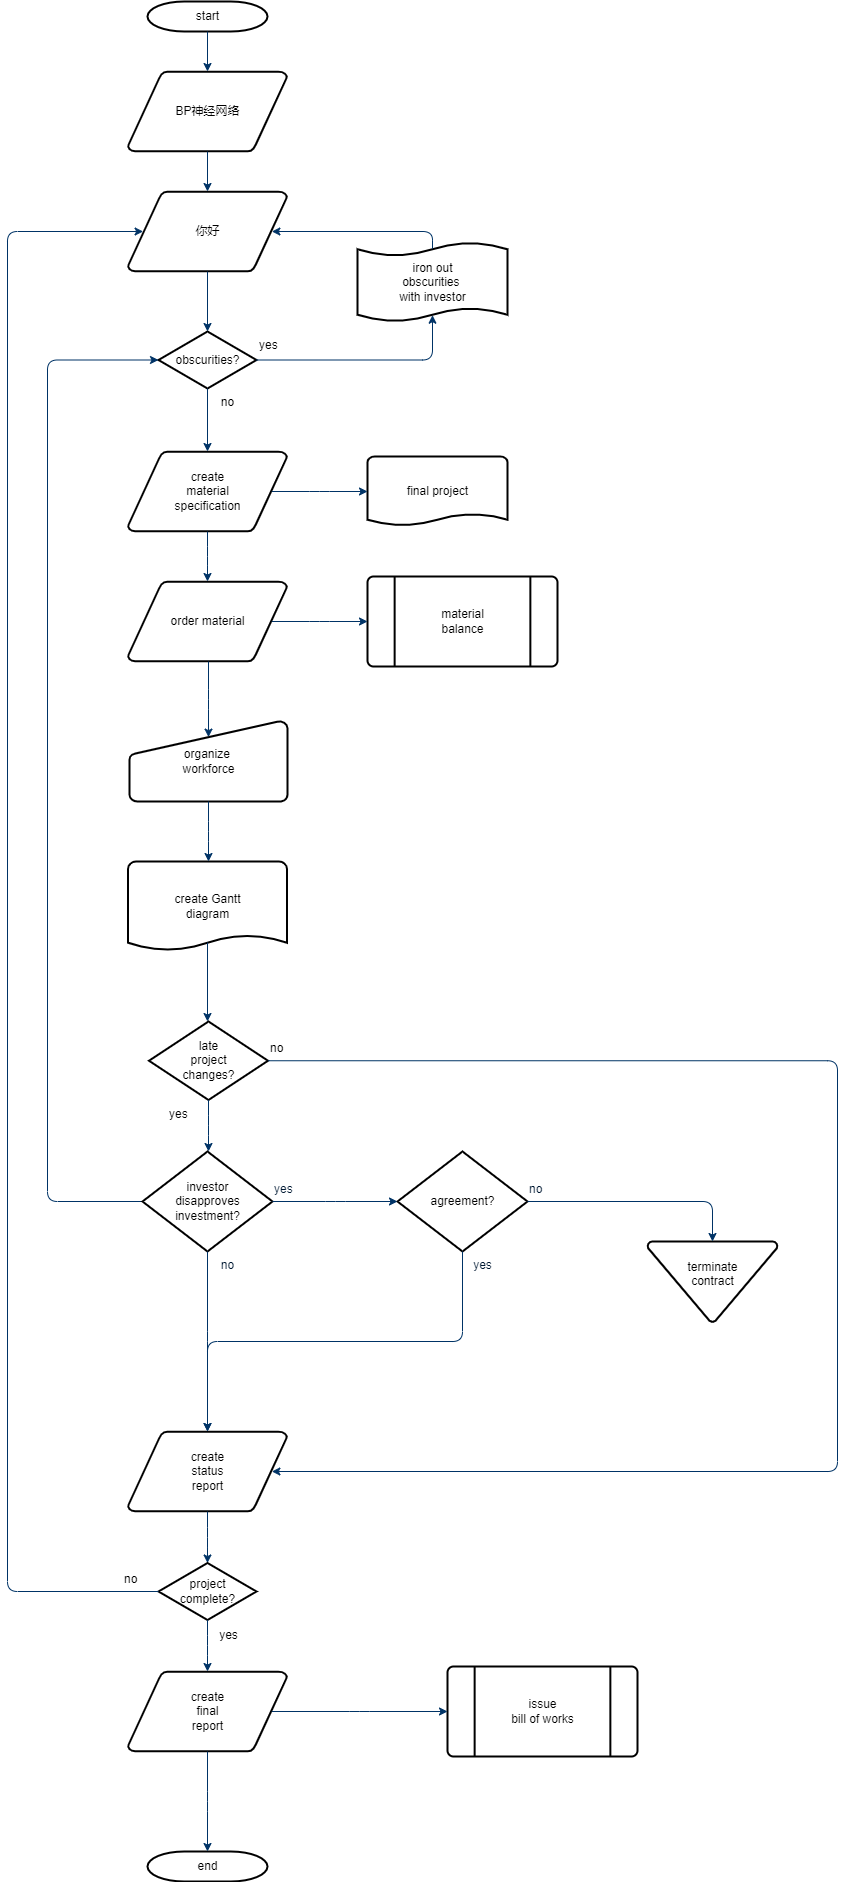

The diagram above was exported from draw.io. Its source (the exported page's mxGraphModel, read from the mxfile embedded in the PNG):
<mxGraphModel dx="880" dy="525" grid="1" gridSize="10" guides="1" tooltips="1" connect="1" arrows="1" fold="1" page="1" pageScale="1" pageWidth="1169" pageHeight="827" background="none" math="0" shadow="0">
  <root>
    <mxCell id="0" />
    <mxCell id="1" parent="0" />
    <mxCell id="2" value="start" style="shape=mxgraph.flowchart.terminator;strokeWidth=2;gradientColor=none;gradientDirection=north;fontStyle=0;html=1;" parent="1" vertex="1">
      <mxGeometry x="260" y="60" width="120" height="30" as="geometry" />
    </mxCell>
    <mxCell id="3" value="BP神经网络" style="shape=mxgraph.flowchart.data;strokeWidth=2;gradientColor=none;gradientDirection=north;fontStyle=0;html=1;" parent="1" vertex="1">
      <mxGeometry x="240.5" y="130" width="159" height="80" as="geometry" />
    </mxCell>
    <mxCell id="4" value="create&#10;material&#10;specification" style="shape=mxgraph.flowchart.data;strokeWidth=2;gradientColor=none;gradientDirection=north;fontStyle=0;html=1;" parent="1" vertex="1">
      <mxGeometry x="240.5" y="510" width="159" height="80" as="geometry" />
    </mxCell>
    <mxCell id="5" value="你好" style="shape=mxgraph.flowchart.data;strokeWidth=2;gradientColor=none;gradientDirection=north;fontStyle=0;html=1;" parent="1" vertex="1">
      <mxGeometry x="240.5" y="250" width="159" height="80" as="geometry" />
    </mxCell>
    <mxCell id="6" value="obscurities?" style="shape=mxgraph.flowchart.decision;strokeWidth=2;gradientColor=none;gradientDirection=north;fontStyle=0;html=1;" parent="1" vertex="1">
      <mxGeometry x="271" y="390" width="98" height="57" as="geometry" />
    </mxCell>
    <mxCell id="7" style="fontStyle=1;strokeColor=#003366;strokeWidth=1;html=1;" parent="1" source="2" target="3" edge="1">
      <mxGeometry relative="1" as="geometry" />
    </mxCell>
    <mxCell id="8" style="fontStyle=1;strokeColor=#003366;strokeWidth=1;html=1;" parent="1" source="3" target="5" edge="1">
      <mxGeometry relative="1" as="geometry" />
    </mxCell>
    <mxCell id="9" style="entryX=0.5;entryY=0;entryPerimeter=0;fontStyle=1;strokeColor=#003366;strokeWidth=1;html=1;" parent="1" source="5" target="6" edge="1">
      <mxGeometry relative="1" as="geometry" />
    </mxCell>
    <mxCell id="10" value="" style="edgeStyle=elbowEdgeStyle;elbow=horizontal;entryX=0.5;entryY=0.91;entryPerimeter=0;exitX=1;exitY=0.5;exitPerimeter=0;fontStyle=1;strokeColor=#003366;strokeWidth=1;html=1;" parent="1" source="6" target="51" edge="1">
      <mxGeometry x="381" y="28.5" width="100" height="100" as="geometry">
        <mxPoint x="750" y="447" as="sourcePoint" />
        <mxPoint x="765.395" y="318.5" as="targetPoint" />
        <Array as="points">
          <mxPoint x="545" y="400" />
        </Array>
      </mxGeometry>
    </mxCell>
    <mxCell id="11" value="yes" style="text;fontStyle=0;html=1;strokeColor=none;gradientColor=none;fillColor=none;strokeWidth=2;" parent="1" vertex="1">
      <mxGeometry x="370" y="390" width="40" height="26" as="geometry" />
    </mxCell>
    <mxCell id="12" value="" style="edgeStyle=elbowEdgeStyle;elbow=horizontal;fontColor=#001933;fontStyle=1;strokeColor=#003366;strokeWidth=1;html=1;" parent="1" source="6" target="4" edge="1">
      <mxGeometry width="100" height="100" as="geometry">
        <mxPoint y="100" as="sourcePoint" />
        <mxPoint x="100" as="targetPoint" />
      </mxGeometry>
    </mxCell>
    <mxCell id="13" value="order material" style="shape=mxgraph.flowchart.data;strokeWidth=2;gradientColor=none;gradientDirection=north;fontStyle=0;html=1;" parent="1" vertex="1">
      <mxGeometry x="240.5" y="640" width="159" height="80" as="geometry" />
    </mxCell>
    <mxCell id="14" value="no" style="text;fontStyle=0;html=1;strokeColor=none;gradientColor=none;fillColor=none;strokeWidth=2;align=center;" parent="1" vertex="1">
      <mxGeometry x="320" y="447" width="40" height="26" as="geometry" />
    </mxCell>
    <mxCell id="15" value="final project" style="shape=mxgraph.flowchart.document;strokeWidth=2;gradientColor=none;gradientDirection=north;fontStyle=0;html=1;" parent="1" vertex="1">
      <mxGeometry x="480" y="515" width="140" height="70" as="geometry" />
    </mxCell>
    <mxCell id="16" value="" style="edgeStyle=elbowEdgeStyle;elbow=horizontal;exitX=0.905;exitY=0.5;exitPerimeter=0;fontStyle=1;strokeColor=#003366;strokeWidth=1;html=1;" parent="1" source="4" target="15" edge="1">
      <mxGeometry width="100" height="100" as="geometry">
        <mxPoint y="100" as="sourcePoint" />
        <mxPoint x="100" as="targetPoint" />
      </mxGeometry>
    </mxCell>
    <mxCell id="17" value="" style="edgeStyle=elbowEdgeStyle;elbow=horizontal;fontStyle=1;strokeColor=#003366;strokeWidth=1;html=1;" parent="1" source="4" target="13" edge="1">
      <mxGeometry width="100" height="100" as="geometry">
        <mxPoint y="100" as="sourcePoint" />
        <mxPoint x="100" as="targetPoint" />
      </mxGeometry>
    </mxCell>
    <mxCell id="18" value="material&#10;balance" style="shape=mxgraph.flowchart.predefined_process;strokeWidth=2;gradientColor=none;gradientDirection=north;fontStyle=0;html=1;" parent="1" vertex="1">
      <mxGeometry x="480" y="635" width="190" height="90" as="geometry" />
    </mxCell>
    <mxCell id="19" value="" style="edgeStyle=elbowEdgeStyle;elbow=horizontal;exitX=0.905;exitY=0.5;exitPerimeter=0;fontStyle=1;strokeColor=#003366;strokeWidth=1;html=1;" parent="1" source="13" target="18" edge="1">
      <mxGeometry width="100" height="100" as="geometry">
        <mxPoint y="100" as="sourcePoint" />
        <mxPoint x="100" as="targetPoint" />
      </mxGeometry>
    </mxCell>
    <mxCell id="20" value="organize &#10;workforce" style="shape=mxgraph.flowchart.manual_input;strokeWidth=2;gradientColor=none;gradientDirection=north;fontStyle=0;html=1;" parent="1" vertex="1">
      <mxGeometry x="242" y="780" width="158" height="80" as="geometry" />
    </mxCell>
    <mxCell id="21" value="" style="edgeStyle=elbowEdgeStyle;elbow=horizontal;entryX=0.5;entryY=0.195;entryPerimeter=0;fontStyle=1;strokeColor=#003366;strokeWidth=1;html=1;" parent="1" source="13" target="20" edge="1">
      <mxGeometry width="100" height="100" as="geometry">
        <mxPoint y="100" as="sourcePoint" />
        <mxPoint x="100" as="targetPoint" />
      </mxGeometry>
    </mxCell>
    <mxCell id="22" value="create Gantt&#10;diagram" style="shape=mxgraph.flowchart.document;strokeWidth=2;gradientColor=none;gradientDirection=north;fontStyle=0;html=1;" parent="1" vertex="1">
      <mxGeometry x="240.5" y="920" width="159" height="90" as="geometry" />
    </mxCell>
    <mxCell id="23" value="" style="edgeStyle=elbowEdgeStyle;elbow=horizontal;exitX=0.5;exitY=1;exitPerimeter=0;fontStyle=1;strokeColor=#003366;strokeWidth=1;html=1;" parent="1" source="20" target="22" edge="1">
      <mxGeometry width="100" height="100" as="geometry">
        <mxPoint y="100" as="sourcePoint" />
        <mxPoint x="100" as="targetPoint" />
      </mxGeometry>
    </mxCell>
    <mxCell id="24" value="late&#10;project&#10;changes?" style="shape=mxgraph.flowchart.decision;strokeWidth=2;gradientColor=none;gradientDirection=north;fontStyle=0;html=1;" parent="1" vertex="1">
      <mxGeometry x="261.5" y="1080" width="119" height="78.5" as="geometry" />
    </mxCell>
    <mxCell id="25" value="" style="edgeStyle=elbowEdgeStyle;elbow=horizontal;exitX=0.5;exitY=0.9;exitPerimeter=0;fontStyle=1;strokeColor=#003366;strokeWidth=1;html=1;" parent="1" source="22" target="24" edge="1">
      <mxGeometry width="100" height="100" as="geometry">
        <mxPoint y="100" as="sourcePoint" />
        <mxPoint x="100" as="targetPoint" />
      </mxGeometry>
    </mxCell>
    <mxCell id="26" value="" style="edgeStyle=elbowEdgeStyle;elbow=horizontal;exitX=0;exitY=0.5;exitPerimeter=0;entryX=0;entryY=0.5;entryPerimeter=0;fontStyle=1;strokeColor=#003366;strokeWidth=1;html=1;" parent="1" source="28" target="6" edge="1">
      <mxGeometry width="100" height="100" as="geometry">
        <mxPoint y="100" as="sourcePoint" />
        <mxPoint x="100" as="targetPoint" />
        <Array as="points">
          <mxPoint x="160" y="850" />
        </Array>
      </mxGeometry>
    </mxCell>
    <mxCell id="27" value="yes" style="text;fontStyle=0;html=1;strokeColor=none;gradientColor=none;fillColor=none;strokeWidth=2;" parent="1" vertex="1">
      <mxGeometry x="280" y="1158.5" width="40" height="26" as="geometry" />
    </mxCell>
    <mxCell id="28" value="investor&#10;disapproves&#10; investment?" style="shape=mxgraph.flowchart.decision;strokeWidth=2;gradientColor=none;gradientDirection=north;fontStyle=0;html=1;" parent="1" vertex="1">
      <mxGeometry x="255" y="1210" width="130" height="100" as="geometry" />
    </mxCell>
    <mxCell id="29" value="agreement?" style="shape=mxgraph.flowchart.decision;strokeWidth=2;gradientColor=none;gradientDirection=north;fontStyle=0;html=1;" parent="1" vertex="1">
      <mxGeometry x="510" y="1210" width="130" height="100" as="geometry" />
    </mxCell>
    <mxCell id="30" value="" style="edgeStyle=elbowEdgeStyle;elbow=horizontal;exitX=0.5;exitY=1;exitPerimeter=0;fontStyle=1;strokeColor=#003366;strokeWidth=1;html=1;" parent="1" source="24" target="28" edge="1">
      <mxGeometry width="100" height="100" as="geometry">
        <mxPoint y="100" as="sourcePoint" />
        <mxPoint x="100" as="targetPoint" />
      </mxGeometry>
    </mxCell>
    <mxCell id="31" value="" style="edgeStyle=elbowEdgeStyle;elbow=horizontal;exitX=1;exitY=0.5;exitPerimeter=0;entryX=0;entryY=0.5;entryPerimeter=0;fontStyle=1;strokeColor=#003366;strokeWidth=1;html=1;" parent="1" source="28" target="29" edge="1">
      <mxGeometry width="100" height="100" as="geometry">
        <mxPoint y="100" as="sourcePoint" />
        <mxPoint x="100" as="targetPoint" />
      </mxGeometry>
    </mxCell>
    <mxCell id="32" value="terminate&#10;contract&#10;" style="shape=mxgraph.flowchart.merge_or_storage;strokeWidth=2;gradientColor=none;gradientDirection=north;fontStyle=0;html=1;" parent="1" vertex="1">
      <mxGeometry x="760" y="1300" width="130" height="80.5" as="geometry" />
    </mxCell>
    <mxCell id="33" value="" style="edgeStyle=elbowEdgeStyle;elbow=vertical;exitX=1;exitY=0.5;exitPerimeter=0;entryX=0.5;entryY=0;entryPerimeter=0;fontStyle=1;strokeColor=#003366;strokeWidth=1;html=1;" parent="1" source="29" target="32" edge="1">
      <mxGeometry width="100" height="100" as="geometry">
        <mxPoint y="100" as="sourcePoint" />
        <mxPoint x="100" as="targetPoint" />
        <Array as="points">
          <mxPoint x="740" y="1260" />
        </Array>
      </mxGeometry>
    </mxCell>
    <mxCell id="34" value="create&#10;status&#10;report" style="shape=mxgraph.flowchart.data;strokeWidth=2;gradientColor=none;gradientDirection=north;fontStyle=0;html=1;" parent="1" vertex="1">
      <mxGeometry x="240.5" y="1490" width="159" height="80" as="geometry" />
    </mxCell>
    <mxCell id="35" value="" style="edgeStyle=elbowEdgeStyle;elbow=vertical;exitX=0.5;exitY=1;exitPerimeter=0;fontColor=#001933;fontStyle=1;strokeColor=#003366;strokeWidth=1;html=1;" parent="1" source="28" target="34" edge="1">
      <mxGeometry width="100" height="100" as="geometry">
        <mxPoint y="100" as="sourcePoint" />
        <mxPoint x="100" as="targetPoint" />
      </mxGeometry>
    </mxCell>
    <mxCell id="36" value="" style="edgeStyle=elbowEdgeStyle;elbow=vertical;exitX=0.5;exitY=1;exitPerimeter=0;entryX=0.5;entryY=0;entryPerimeter=0;fontStyle=1;strokeColor=#003366;strokeWidth=1;html=1;" parent="1" source="29" target="34" edge="1">
      <mxGeometry width="100" height="100" as="geometry">
        <mxPoint y="100" as="sourcePoint" />
        <mxPoint x="100" as="targetPoint" />
      </mxGeometry>
    </mxCell>
    <mxCell id="37" value="project&#10;complete?" style="shape=mxgraph.flowchart.decision;strokeWidth=2;gradientColor=none;gradientDirection=north;fontStyle=0;html=1;" parent="1" vertex="1">
      <mxGeometry x="271" y="1621.5" width="98" height="57" as="geometry" />
    </mxCell>
    <mxCell id="38" value="create&#10;final&#10;report" style="shape=mxgraph.flowchart.data;strokeWidth=2;gradientColor=none;gradientDirection=north;fontStyle=0;html=1;" parent="1" vertex="1">
      <mxGeometry x="240.5" y="1730" width="159" height="80" as="geometry" />
    </mxCell>
    <mxCell id="39" value="issue&#10;bill of works" style="shape=mxgraph.flowchart.predefined_process;strokeWidth=2;gradientColor=none;gradientDirection=north;fontStyle=0;html=1;" parent="1" vertex="1">
      <mxGeometry x="560" y="1725" width="190" height="90" as="geometry" />
    </mxCell>
    <mxCell id="40" value="end" style="shape=mxgraph.flowchart.terminator;strokeWidth=2;gradientColor=none;gradientDirection=north;fontStyle=0;html=1;" parent="1" vertex="1">
      <mxGeometry x="260" y="1910" width="120" height="30" as="geometry" />
    </mxCell>
    <mxCell id="41" value="" style="edgeStyle=elbowEdgeStyle;elbow=vertical;exitX=0.5;exitY=1;exitPerimeter=0;entryX=0.5;entryY=0;entryPerimeter=0;fontStyle=1;strokeColor=#003366;strokeWidth=1;html=1;" parent="1" source="34" target="37" edge="1">
      <mxGeometry width="100" height="100" as="geometry">
        <mxPoint y="100" as="sourcePoint" />
        <mxPoint x="100" as="targetPoint" />
      </mxGeometry>
    </mxCell>
    <mxCell id="42" value="" style="edgeStyle=elbowEdgeStyle;elbow=vertical;exitX=0.5;exitY=1;exitPerimeter=0;entryX=0.5;entryY=0;entryPerimeter=0;fontStyle=1;strokeColor=#003366;strokeWidth=1;html=1;" parent="1" source="37" target="38" edge="1">
      <mxGeometry width="100" height="100" as="geometry">
        <mxPoint y="100" as="sourcePoint" />
        <mxPoint x="100" as="targetPoint" />
      </mxGeometry>
    </mxCell>
    <mxCell id="43" value="" style="edgeStyle=elbowEdgeStyle;elbow=vertical;exitX=0.5;exitY=1;exitPerimeter=0;entryX=0.5;entryY=0;entryPerimeter=0;fontStyle=1;strokeColor=#003366;strokeWidth=1;html=1;" parent="1" source="38" target="40" edge="1">
      <mxGeometry width="100" height="100" as="geometry">
        <mxPoint y="100" as="sourcePoint" />
        <mxPoint x="100" as="targetPoint" />
      </mxGeometry>
    </mxCell>
    <mxCell id="44" value="" style="edgeStyle=elbowEdgeStyle;elbow=vertical;exitX=0.905;exitY=0.5;exitPerimeter=0;entryX=0;entryY=0.5;entryPerimeter=0;fontStyle=1;strokeColor=#003366;strokeWidth=1;html=1;" parent="1" source="38" target="39" edge="1">
      <mxGeometry width="100" height="100" as="geometry">
        <mxPoint y="100" as="sourcePoint" />
        <mxPoint x="100" as="targetPoint" />
      </mxGeometry>
    </mxCell>
    <mxCell id="45" value="" style="edgeStyle=elbowEdgeStyle;elbow=horizontal;exitX=1;exitY=0.5;exitPerimeter=0;entryX=0.905;entryY=0.5;entryPerimeter=0;fontStyle=1;strokeColor=#003366;strokeWidth=1;html=1;" parent="1" source="24" target="34" edge="1">
      <mxGeometry width="100" height="100" as="geometry">
        <mxPoint y="100" as="sourcePoint" />
        <mxPoint x="100" as="targetPoint" />
        <Array as="points">
          <mxPoint x="950" y="1320" />
        </Array>
      </mxGeometry>
    </mxCell>
    <mxCell id="46" value="no" style="text;fontStyle=0;html=1;strokeColor=none;gradientColor=none;fillColor=none;strokeWidth=2;" parent="1" vertex="1">
      <mxGeometry x="380.5" y="1093.25" width="40" height="26" as="geometry" />
    </mxCell>
    <mxCell id="47" value="yes" style="text;fontColor=#001933;fontStyle=0;html=1;strokeColor=none;gradientColor=none;fillColor=none;strokeWidth=2;" parent="1" vertex="1">
      <mxGeometry x="385" y="1234" width="40" height="26" as="geometry" />
    </mxCell>
    <mxCell id="48" value="no" style="text;fontColor=#001933;fontStyle=0;html=1;strokeColor=none;gradientColor=none;fillColor=none;strokeWidth=2;align=center;" parent="1" vertex="1">
      <mxGeometry x="320" y="1310" width="40" height="26" as="geometry" />
    </mxCell>
    <mxCell id="49" value="yes" style="text;fontColor=#001933;fontStyle=0;html=1;strokeColor=none;gradientColor=none;fillColor=none;strokeWidth=2;align=center;" parent="1" vertex="1">
      <mxGeometry x="575" y="1310" width="40" height="26" as="geometry" />
    </mxCell>
    <mxCell id="50" value="no" style="text;fontColor=#001933;fontStyle=0;html=1;strokeColor=none;gradientColor=none;fillColor=none;strokeWidth=2;" parent="1" vertex="1">
      <mxGeometry x="640" y="1234" width="40" height="26" as="geometry" />
    </mxCell>
    <mxCell id="51" value="iron out&#10;obscurities &#10;with investor" style="shape=mxgraph.flowchart.paper_tape;strokeWidth=2;gradientColor=none;gradientDirection=north;fontStyle=0;html=1;" parent="1" vertex="1">
      <mxGeometry x="470" y="300" width="150" height="81" as="geometry" />
    </mxCell>
    <mxCell id="52" value="" style="edgeStyle=elbowEdgeStyle;elbow=horizontal;exitX=0.5;exitY=0.09;exitPerimeter=0;entryX=0.905;entryY=0.5;entryPerimeter=0;fontStyle=1;strokeColor=#003366;strokeWidth=1;html=1;" parent="1" source="51" target="5" edge="1">
      <mxGeometry width="100" height="100" as="geometry">
        <mxPoint y="100" as="sourcePoint" />
        <mxPoint x="100" as="targetPoint" />
        <Array as="points">
          <mxPoint x="545" y="300" />
        </Array>
      </mxGeometry>
    </mxCell>
    <mxCell id="53" value="yes" style="text;fontStyle=0;html=1;strokeColor=none;gradientColor=none;fillColor=none;strokeWidth=2;align=center;" parent="1" vertex="1">
      <mxGeometry x="321" y="1680" width="40" height="26" as="geometry" />
    </mxCell>
    <mxCell id="54" value="" style="edgeStyle=elbowEdgeStyle;elbow=horizontal;exitX=0;exitY=0.5;exitPerimeter=0;entryX=0.095;entryY=0.5;entryPerimeter=0;fontStyle=1;strokeColor=#003366;strokeWidth=1;html=1;" parent="1" source="37" target="5" edge="1">
      <mxGeometry width="100" height="100" as="geometry">
        <mxPoint y="100" as="sourcePoint" />
        <mxPoint x="100" as="targetPoint" />
        <Array as="points">
          <mxPoint x="120" y="970" />
        </Array>
      </mxGeometry>
    </mxCell>
    <mxCell id="55" value="no" style="text;fontStyle=0;html=1;strokeColor=none;gradientColor=none;fillColor=none;strokeWidth=2;" parent="1" vertex="1">
      <mxGeometry x="235" y="1624" width="40" height="26" as="geometry" />
    </mxCell>
  </root>
</mxGraphModel>